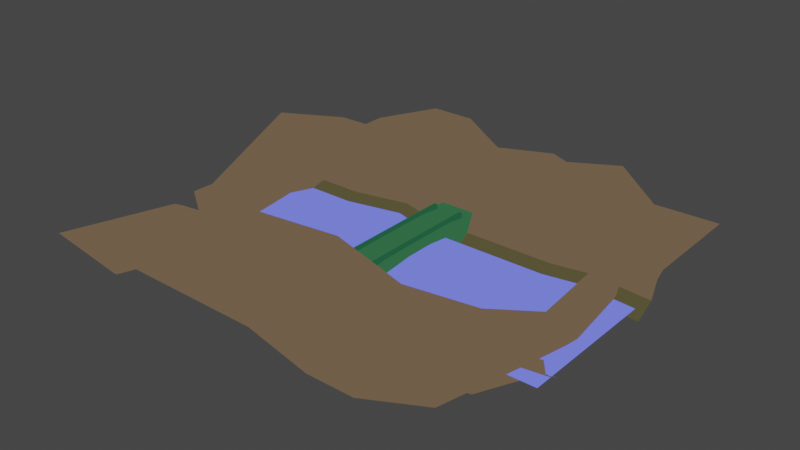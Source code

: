 # Source: bridge_stone.blend  (saved by Blender 2.82.7; exported with 4.5.12 LTS)
import bpy
from mathutils import Matrix  # noqa: F401  (used for matrix-valued properties, if any)

bpy.ops.wm.read_factory_settings(use_empty=True)
scene = bpy.context.scene
scene.name = 'Scene'

# ---- collections
col_collection = bpy.data.collections.new('Collection'); scene.collection.children.link(col_collection)

# ---- materials (node trees are filled in below, after node groups)
mat_mat1 = bpy.data.materials.new('mat1')
mat_mat1.alpha_threshold = 0.0
mat_mat1.use_transparent_shadow = False
mat_mat1.line_color = (0.0, 0.0, 0.0, 1.0)
mat_mat2 = bpy.data.materials.new('mat2')
mat_mat2.use_transparent_shadow = False
mat_mat3 = bpy.data.materials.new('mat3')
mat_mat3.use_transparent_shadow = False
mat_mat4 = bpy.data.materials.new('mat4')
mat_mat4.use_transparent_shadow = False
mat_mat5 = bpy.data.materials.new('mat5')
mat_mat5.use_transparent_shadow = False

# ---- material node trees
mat_mat1.use_nodes = True; mat_mat1.node_tree.nodes.clear()
_N = mat_mat1.node_tree.nodes; _L = mat_mat1.node_tree.links
n0 = _N.new('ShaderNodeOutputMaterial'); n0.name = 'Material Output'; n0.location = (300, 300)
n1 = _N.new('ShaderNodeRGB'); n1.name = 'RGB'; n1.location = (9, 283)
n1.outputs[0].default_value = (0.02735, 0.1193, 0.04921, 1.0)
_L.new(n1.outputs[0], n0.inputs[0])
n0.is_active_output = True
mat_mat2.use_nodes = True; mat_mat2.node_tree.nodes.clear()
_N = mat_mat2.node_tree.nodes; _L = mat_mat2.node_tree.links
n0 = _N.new('ShaderNodeOutputMaterial'); n0.name = 'Material Output'; n0.location = (300, 300)
n1 = _N.new('ShaderNodeRGB'); n1.name = 'RGB'; n1.location = (87, 301)
n1.outputs[0].default_value = (0.1496, 0.1777, 1.0, 1.0)
_L.new(n1.outputs[0], n0.inputs[0])
n0.is_active_output = True
mat_mat3.use_nodes = True; mat_mat3.node_tree.nodes.clear()
_N = mat_mat3.node_tree.nodes; _L = mat_mat3.node_tree.links
n0 = _N.new('ShaderNodeOutputMaterial'); n0.name = 'Material Output'; n0.location = (300, 300)
n1 = _N.new('ShaderNodeRGB'); n1.name = 'RGB'; n1.location = (87, 301)
n1.outputs[0].default_value = (0.01393, 0.08898, 0.04114, 1.0)
_L.new(n1.outputs[0], n0.inputs[0])
n0.is_active_output = True
mat_mat4.use_nodes = True; mat_mat4.node_tree.nodes.clear()
_N = mat_mat4.node_tree.nodes; _L = mat_mat4.node_tree.links
n0 = _N.new('ShaderNodeOutputMaterial'); n0.name = 'Material Output'; n0.location = (300, 300)
n1 = _N.new('ShaderNodeRGB'); n1.name = 'RGB'; n1.location = (87, 301)
n1.outputs[0].default_value = (0.1329, 0.09025, 0.05499, 1.0)
_L.new(n1.outputs[0], n0.inputs[0])
n0.is_active_output = True
mat_mat5.use_nodes = True; mat_mat5.node_tree.nodes.clear()
_N = mat_mat5.node_tree.nodes; _L = mat_mat5.node_tree.links
n0 = _N.new('ShaderNodeOutputMaterial'); n0.name = 'Material Output'; n0.location = (300, 300)
n1 = _N.new('ShaderNodeRGB'); n1.name = 'RGB'; n1.location = (87, 301)
n1.outputs[0].default_value = (0.07829, 0.06973, 0.03034, 1.0)
_L.new(n1.outputs[0], n0.inputs[0])
n0.is_active_output = True

# ---- world
world_world = bpy.data.worlds.new('World'); scene.world = world_world
world_world.use_nodes = True; world_world.node_tree.nodes.clear()
_N = world_world.node_tree.nodes; _L = world_world.node_tree.links
n0 = _N.new('ShaderNodeOutputWorld'); n0.name = 'World Output'; n0.location = (300, 300)
n1 = _N.new('ShaderNodeBackground'); n1.name = 'Background'; n1.location = (10, 300)
n1.inputs[0].default_value = (0.05088, 0.05088, 0.05088, 1.0)
_L.new(n1.outputs[0], n0.inputs[0])
n0.is_active_output = True
world_world.color = (0.05088, 0.05088, 0.05088)
world_world.use_sun_shadow = False
world_world.sun_shadow_jitter_overblur = 0.0

# ---- meshes
me_bridge_stone = bpy.data.meshes.new('bridge_stone')
me_bridge_stone.from_pydata([(10.02, 89.53, -0.5869), (10.02, 89.53, -15.82), (10.09, -8.589, -0.5869), (10.09, -8.589, -15.82), (-10.15, 89.53, -0.5869), (-10.15, 89.53, -15.82), (-10.09, -8.589, -0.5869), (-10.09, -8.589, -15.82), (10.05, 65.33, 0.9998), (-10.13, 65.33, -6.238), (10.05, 65.33, -6.238), (-10.13, 65.33, 0.9998), (-10.1, 4.876, -15.5), (10.07, 4.876, -0.2725), (-10.1, 4.876, -0.2725), (10.07, 4.876, -15.5), (-10.13, 76.13, -0.2725), (10.04, 76.13, -15.5), (-10.13, 76.13, -15.5), (10.04, 76.13, -0.2725), (-10.11, 32.27, 1.122), (10.06, 32.27, -4.366), (-10.11, 32.27, -4.366), (10.06, 32.27, 1.122), (-10.12, 49.08, -4.369), (10.05, 49.08, 1.119), (-10.12, 49.08, 1.119), (10.05, 49.08, -4.369), (-10.11, 14.76, -6.236), (10.06, 14.76, 1.001), (-10.11, 14.76, 1.001), (10.06, 14.76, -6.236), (-110.5, -8.675, -14.29), (113.6, -8.675, -14.29), (-110.5, 89.17, -14.29), (113.6, 89.17, -14.29), (-8.849, 4.815, -0.5273), (-8.849, 4.815, 2.423), (-9.244, 76.79, -0.5273), (-9.244, 76.79, 2.423), (-6.849, 4.826, -0.5273), (-6.849, 4.826, 2.423), (-7.244, 76.81, -0.5273), (-7.244, 76.81, 2.423), (7.229, 4.522, -0.5281), (7.229, 4.522, 2.424), (7.214, 76.54, -0.5281), (7.214, 76.54, 2.424), (9.23, 4.522, -0.5281), (9.23, 4.522, 2.424), (9.215, 76.54, -0.5281), (9.215, 76.54, 2.424), (114.6, -11.76, 2.103), (114.6, 6.745, -17.13), (117.3, -83.92, 20.0), (-115.3, -3.432, -10.56), (-115.1, -11.76, 2.103), (-115.1, 6.745, -17.13), (-115.4, -82.25, 12.67), (114.4, -3.432, -10.56), (-115.1, -6.458, -0.8349), (114.5, -6.458, -0.8349), (-57.48, -81.31, 13.1), (-57.7, 11.97, -17.13), (-57.7, -6.532, 2.103), (-57.92, 1.792, -10.56), (-57.76, -1.234, -0.8349), (73.03, -17.68, 2.103), (72.81, -9.352, -10.56), (72.97, -12.38, -0.8349), (73.93, -80.05, 2.103), (73.03, 6.397, -17.13), (48.05, -80.05, 2.103), (47.15, 13.01, -17.13), (47.15, -11.76, 2.103), (46.93, 2.837, -10.56), (47.09, -6.458, -0.8349), (17.41, -82.36, 13.1), (17.19, 6.745, -17.13), (17.19, -11.76, 2.103), (16.97, -3.432, -10.56), (17.14, -6.458, -0.8349), (-77.24, -79.0, 2.103), (-78.14, 11.97, -17.13), (-78.14, -6.532, 2.103), (-78.36, 1.792, -10.56), (-78.2, -1.234, -0.8349), (-111.3, 89.93, 2.103), (-111.3, 69.74, -17.13), (-111.9, 151.7, 2.103), (118.6, 80.71, -10.56), (118.4, 89.93, 2.103), (118.4, 69.74, -17.13), (117.8, 151.7, 2.103), (-111.0, 80.71, -10.56), (118.5, 84.63, -0.8349), (-111.2, 84.63, -0.8349), (60.44, 150.7, 18.49), (61.03, 69.74, -17.13), (61.03, 89.93, 2.103), (61.26, 80.71, -10.56), (61.09, 84.63, -0.8349), (-69.69, 89.93, 2.103), (-69.47, 80.71, -10.56), (-69.64, 84.63, -0.8349), (-69.4, 154.2, 18.17), (-69.69, 69.74, -17.13), (-43.52, 154.2, 18.17), (-37.18, 76.73, -17.13), (-37.18, 96.92, 2.103), (-36.96, 87.7, -10.56), (-37.12, 91.62, -0.8349), (-14.46, 151.7, 2.103), (-13.86, 69.74, -17.13), (-13.86, 89.93, 2.103), (-13.63, 80.71, -10.56), (-13.8, 84.63, -0.8349), (80.88, 150.7, 2.103), (81.13, 73.23, -17.13), (81.48, 93.43, 2.103), (81.35, 84.21, -10.56), (81.19, 88.13, -0.8349), (-76.6, -20.35, -23.88), (-82.51, -24.15, 23.88), (-86.59, 93.43, -23.88), (-92.5, 97.23, 23.88), (87.32, -19.13, -23.88), (93.23, -22.94, 23.88), (80.98, 101.0, -23.88), (86.9, 104.8, 23.88), (-50.58, 104.6, -23.88), (-52.21, 108.1, 18.5), (42.53, 108.8, 34.67), (42.96, 104.6, -23.88), (-101.2, 60.95, -23.88), (-108.3, 62.96, 33.18), (-93.16, 0.9257, -23.88), (-96.36, -0.6729, 15.44), (99.74, 7.81, -23.88), (106.2, 6.169, 13.62), (105.3, 34.91, -23.88), (111.3, 34.61, 23.88), (99.74, 78.72, -23.88), (104.1, 78.66, 8.688), (-42.64, -24.73, -23.88), (-43.52, -21.14, 25.06), (52.28, -24.73, -23.88), (55.4, -28.54, 23.88), (29.19, -39.19, 42.39), (30.26, -24.73, -23.88)], [], [(13, 14, 6, 2), (18, 16, 4, 5), (15, 13, 2, 3), (12, 14, 30, 28), (24, 26, 11, 9), (19, 16, 11, 8), (18, 17, 10, 9), (7, 6, 14, 12), (31, 29, 13, 15), (28, 31, 15, 12), (29, 30, 14, 13), (0, 4, 16, 19), (32, 33, 35, 34), (1, 0, 19, 17), (9, 11, 16, 18), (17, 19, 8, 10), (22, 20, 26, 24), (24, 27, 21, 22), (28, 30, 20, 22), (25, 26, 20, 23), (8, 11, 26, 25), (9, 10, 27, 24), (10, 8, 25, 27), (27, 25, 23, 21), (23, 20, 30, 29), (22, 21, 31, 28), (21, 23, 29, 31), (36, 37, 39, 38), (38, 39, 43, 42), (42, 43, 41, 40), (40, 41, 37, 36), (44, 45, 47, 46), (43, 39, 37, 41), (46, 47, 51, 50), (50, 51, 49, 48), (48, 49, 45, 44), (51, 47, 45, 49), (56, 82, 84), (68, 69, 61, 59), (71, 68, 59, 53), (69, 67, 52, 61), (86, 84, 64, 66), (83, 85, 65, 63), (85, 86, 66, 65), (79, 62, 77), (67, 54, 52), (76, 74, 67, 69), (73, 75, 68, 71), (75, 76, 69, 68), (80, 81, 76, 75), (78, 80, 75, 73), (81, 79, 74, 76), (67, 72, 70), (66, 64, 79, 81), (63, 65, 80, 78), (65, 66, 81, 80), (74, 77, 72), (55, 60, 86, 85), (57, 55, 85, 83), (60, 56, 84, 86), (64, 82, 62), (119, 93, 117), (103, 104, 96, 94), (106, 103, 94, 88), (104, 102, 87, 96), (121, 119, 99, 101), (118, 120, 100, 98), (120, 121, 101, 100), (114, 97, 112), (87, 105, 89), (111, 109, 102, 104), (108, 110, 103, 106), (110, 111, 104, 103), (115, 116, 111, 110), (113, 115, 110, 108), (116, 114, 109, 111), (109, 105, 102), (101, 99, 114, 116), (98, 100, 115, 113), (100, 101, 116, 115), (109, 112, 107), (90, 95, 121, 120), (92, 90, 120, 118), (95, 91, 119, 121), (119, 97, 99), (119, 91, 93), (114, 99, 97), (87, 102, 105), (109, 107, 105), (109, 114, 112), (119, 117, 97), (56, 58, 82), (79, 64, 62), (67, 70, 54), (67, 74, 72), (74, 79, 77), (64, 84, 82), (134, 125, 135), (128, 132, 133), (126, 139, 138), (122, 145, 144), (124, 131, 125), (130, 132, 131), (134, 137, 136), (136, 123, 122), (140, 139, 141), (142, 141, 143), (142, 129, 128), (144, 148, 149), (126, 147, 127), (146, 148, 147), (134, 124, 125), (128, 129, 132), (126, 127, 139), (122, 123, 145), (124, 130, 131), (130, 133, 132), (134, 135, 137), (136, 137, 123), (140, 138, 139), (142, 140, 141), (142, 143, 129), (144, 145, 148), (126, 146, 147), (146, 149, 148)])
me_bridge_stone.polygons.foreach_set('material_index', [0, 0, 0, 0, 0, 0, 0, 0, 0, 0, 0, 0, 1, 0, 0, 0, 0, 0, 0, 0, 0, 0, 0, 0, 0, 0, 0, 2, 2, 2, 2, 2, 2, 2, 2, 2, 2, 3, 3, 4, 3, 3, 4, 3, 3, 3, 3, 4, 3, 3, 4, 3, 3, 3, 4, 3, 3, 3, 4, 3, 3, 3, 3, 4, 3, 3, 4, 3, 3, 3, 3, 4, 3, 3, 4, 3, 3, 3, 4, 3, 3, 3, 4, 3, 3, 3, 3, 3, 3, 3, 3, 3, 3, 3, 3, 3, 3, 3, 3, 3, 3, 3, 3, 3, 3, 3, 3, 3, 3, 3, 3, 3, 3, 3, 3, 3, 3, 3, 3, 3, 3, 3, 3, 3, 3])
_uv = me_bridge_stone.uv_layers.new(name='UVMap')
_uv.uv.foreach_set('vector', [0.1751, 0.117, 0.0001483, 0.117, 0.0002189, 0.00024, 0.1752, 0.0001439, 0.1164, 0.8557, 0.1164, 0.9878, 0.0001439, 0.985, 0.0001439, 0.8529, 0.3196, 0.1169, 0.1875, 0.1169, 0.1903, 0.0001439, 0.3224, 0.000144, 0.7344, 0.8557, 0.7344, 0.9878, 0.6486, 0.9988, 0.6486, 0.936, 0.351, 0.9522, 0.351, 0.9998, 0.21, 0.9988, 0.21, 0.936, 0.1752, 0.7363, 0.0002188, 0.7364, 0.0002183, 0.6421, 0.1752, 0.642, 0.4976, 0.6815, 0.3227, 0.6814, 0.3226, 0.5581, 0.4976, 0.5581, 0.8511, 0.8529, 0.8511, 0.985, 0.7344, 0.9878, 0.7344, 0.8557, 0.2393, 0.2027, 0.1765, 0.2027, 0.1875, 0.1169, 0.3196, 0.1169, 0.4976, 0.1177, 0.3227, 0.1177, 0.3226, 0.0001439, 0.4976, 0.0002115, 0.1751, 0.2034, 0.0001439, 0.2035, 0.0001483, 0.117, 0.1751, 0.117, 0.1751, 0.8526, 0.000148, 0.8527, 0.0002188, 0.7364, 0.1752, 0.7363, 0.0, 0.0, 1.0, 0.0, 1.0, 1.0, 0.0, 1.0, 0.3224, 0.8511, 0.1903, 0.8511, 0.1875, 0.7349, 0.3196, 0.7349, 0.21, 0.936, 0.21, 0.9988, 0.1164, 0.9878, 0.1164, 0.8557, 0.3196, 0.7349, 0.1875, 0.7349, 0.1765, 0.6413, 0.2393, 0.6413, 0.4968, 0.9523, 0.4968, 0.9999, 0.351, 0.9998, 0.351, 0.9522, 0.4976, 0.4162, 0.3227, 0.4161, 0.3226, 0.2704, 0.4976, 0.2704, 0.6486, 0.936, 0.6486, 0.9988, 0.4968, 0.9999, 0.4968, 0.9523, 0.1751, 0.501, 0.0001919, 0.5011, 0.0001755, 0.3553, 0.1751, 0.3552, 0.1752, 0.642, 0.0002183, 0.6421, 0.0001919, 0.5011, 0.1751, 0.501, 0.4976, 0.5581, 0.3226, 0.5581, 0.3227, 0.4161, 0.4976, 0.4162, 0.2393, 0.6413, 0.1765, 0.6413, 0.1755, 0.5003, 0.2231, 0.5003, 0.2231, 0.5003, 0.1755, 0.5003, 0.1754, 0.3545, 0.223, 0.3545, 0.1751, 0.3552, 0.0001755, 0.3553, 0.0001439, 0.2035, 0.1751, 0.2034, 0.4976, 0.2704, 0.3226, 0.2704, 0.3227, 0.1177, 0.4976, 0.1177, 0.223, 0.3545, 0.1754, 0.3545, 0.1765, 0.2027, 0.2393, 0.2027, 0.1015, 0.9621, 0.06359, 0.9621, 0.06359, 0.03791, 0.1015, 0.03791, 0.06359, 3.185e-05, 0.06359, 0.03791, 0.03791, 0.03791, 0.03791, 3.195e-05, 3.185e-05, 0.03791, 0.03791, 0.03791, 0.03791, 0.9621, 3.655e-05, 0.9621, 0.03791, 1.0, 0.03791, 0.9621, 0.06359, 0.9621, 0.06359, 1.0, 3.559e-05, 0.0379, 0.03791, 0.0379, 0.03791, 0.9621, 3.185e-05, 0.9621, 0.03791, 0.03791, 0.06359, 0.03791, 0.06359, 0.9621, 0.03791, 0.9621, 0.03791, 1.0, 0.03791, 0.9621, 0.06359, 0.9621, 0.06358, 1.0, 0.1015, 0.9621, 0.06359, 0.9621, 0.06359, 0.0379, 0.1015, 0.0379, 0.06359, 3.201e-05, 0.06359, 0.0379, 0.03791, 0.0379, 0.03791, 3.185e-05, 0.06359, 0.9621, 0.03791, 0.9621, 0.03791, 0.0379, 0.06359, 0.0379, 0.1415, 0.01274, 0.4235, 0.1643, 0.1247, 0.166, 0.08814, 0.8017, 0.1305, 0.8016, 0.1085, 0.9775, 0.06453, 0.9728, 0.01858, 0.7995, 0.08814, 0.8017, 0.06453, 0.9728, 0.01402, 0.9727, 0.1305, 0.8016, 0.1565, 0.8021, 0.1331, 0.9778, 0.1085, 0.9775, 0.09967, 0.1659, 0.1247, 0.166, 0.125, 0.2504, 0.09995, 0.25, 0.007185, 0.1649, 0.05767, 0.1639, 0.05707, 0.2497, 0.006527, 0.2501, 0.05767, 0.1639, 0.09967, 0.1659, 0.09995, 0.25, 0.05707, 0.2497, 0.1387, 0.5631, 0.4377, 0.257, 0.4369, 0.567, 0.1565, 0.8021, 0.4377, 0.9999, 0.1331, 0.9778, 0.1104, 0.6893, 0.1359, 0.6901, 0.1565, 0.8021, 0.1305, 0.8016, 6.615e-05, 0.6889, 0.05154, 0.6888, 0.08814, 0.8017, 0.01858, 0.7995, 0.05154, 0.6888, 0.1104, 0.6893, 0.1305, 0.8016, 0.08814, 0.8017, 0.07088, 0.5613, 0.1134, 0.5623, 0.1104, 0.6893, 0.05154, 0.6888, 0.0209, 0.5624, 0.07088, 0.5613, 0.05154, 0.6888, 6.615e-05, 0.6889, 0.1134, 0.5623, 0.1387, 0.5631, 0.1359, 0.6901, 0.1104, 0.6893, 0.1565, 0.8021, 0.4228, 0.7018, 0.4209, 0.8084, 0.09995, 0.25, 0.125, 0.2504, 0.1387, 0.5631, 0.1134, 0.5623, 0.006527, 0.2501, 0.05707, 0.2497, 0.07088, 0.5613, 0.0209, 0.5624, 0.05707, 0.2497, 0.09995, 0.25, 0.1134, 0.5623, 0.07088, 0.5613, 0.1359, 0.6901, 0.4369, 0.567, 0.4228, 0.7018, 0.07373, 0.00941, 0.1163, 0.01284, 0.09967, 0.1659, 0.05767, 0.1639, 0.02391, 0.01093, 0.07373, 0.00941, 0.05767, 0.1639, 0.007185, 0.1649, 0.1163, 0.01284, 0.1415, 0.01274, 0.1247, 0.166, 0.09967, 0.1659, 0.125, 0.2504, 0.4235, 0.1643, 0.4377, 0.257, 0.2666, 0.8318, 0.03294, 0.9999, 0.02621, 0.8503, 0.347, 0.1989, 0.3029, 0.1952, 0.3089, 0.0231, 0.3532, 0.02527, 0.4004, 0.1992, 0.347, 0.1989, 0.3532, 0.02527, 0.4064, 0.02619, 0.3029, 0.1952, 0.2781, 0.1945, 0.2837, 0.02205, 0.3089, 0.0231, 0.2923, 0.8297, 0.2666, 0.8318, 0.2767, 0.7449, 0.3019, 0.7446, 0.3886, 0.827, 0.3363, 0.8298, 0.3451, 0.7461, 0.3977, 0.744, 0.3363, 0.8298, 0.2923, 0.8297, 0.3019, 0.7446, 0.3451, 0.7461, 0.2739, 0.4346, 0.01603, 0.7442, 0.01705, 0.4274, 0.2837, 0.02205, 0.004748, 0.1865, 0.0293, 6.374e-05, 0.2774, 0.3341, 0.2511, 0.3334, 0.2781, 0.1945, 0.3029, 0.1952, 0.3744, 0.3349, 0.3224, 0.3348, 0.347, 0.1989, 0.4004, 0.1992, 0.3224, 0.3348, 0.2774, 0.3341, 0.3029, 0.1952, 0.347, 0.1989, 0.343, 0.4336, 0.2987, 0.4353, 0.2774, 0.3341, 0.3224, 0.3348, 0.3964, 0.4334, 0.343, 0.4336, 0.3224, 0.3348, 0.3744, 0.3349, 0.2987, 0.4353, 0.2739, 0.4346, 0.2511, 0.3334, 0.2774, 0.3341, 0.2511, 0.3334, 0.004748, 0.1865, 0.2781, 0.1945, 0.3019, 0.7446, 0.2767, 0.7449, 0.2739, 0.4346, 0.2987, 0.4353, 0.3977, 0.744, 0.3451, 0.7461, 0.343, 0.4336, 0.3964, 0.4334, 0.3451, 0.7461, 0.3019, 0.7446, 0.2987, 0.4353, 0.343, 0.4336, 0.2511, 0.3334, 0.01705, 0.4274, 6.374e-05, 0.2925, 0.3536, 0.9836, 0.3095, 0.9863, 0.2923, 0.8297, 0.3363, 0.8298, 0.4064, 0.9809, 0.3536, 0.9836, 0.3363, 0.8298, 0.3886, 0.827, 0.3095, 0.9863, 0.2847, 0.9868, 0.2666, 0.8318, 0.2923, 0.8297, 0.2666, 0.8318, 0.01603, 0.7442, 0.2767, 0.7449, 0.2666, 0.8318, 0.2847, 0.9868, 0.03294, 0.9999, 0.2739, 0.4346, 0.2767, 0.7449, 0.01603, 0.7442, 0.2837, 0.02205, 0.2781, 0.1945, 0.004748, 0.1865, 0.2511, 0.3334, 6.374e-05, 0.2925, 0.004748, 0.1865, 0.2511, 0.3334, 0.2739, 0.4346, 0.01705, 0.4274, 0.2666, 0.8318, 0.02621, 0.8503, 0.01603, 0.7442, 0.1415, 0.01274, 0.437, 6.615e-05, 0.4235, 0.1643, 0.1387, 0.5631, 0.125, 0.2504, 0.4377, 0.257, 0.1565, 0.8021, 0.4209, 0.8084, 0.4377, 0.9999, 0.1565, 0.8021, 0.1359, 0.6901, 0.4228, 0.7018, 0.1359, 0.6901, 0.1387, 0.5631, 0.4369, 0.567, 0.125, 0.2504, 0.1247, 0.166, 0.4235, 0.1643, 0.1908, 0.03615, 0.09627, 0.06236, 0.1049, 4.367e-05, 0.1038, 0.356, 0.02577, 0.2727, 0.1179, 0.2958, 0.09278, 0.5668, 0.03031, 0.5179, 0.09193, 0.5187, 0.1407, 0.8288, 0.05192, 0.7934, 0.1291, 0.7746, 0.1694, 0.08969, 0.08729, 0.1299, 0.09627, 0.06236, 0.1536, 0.1486, 0.02577, 0.2727, 0.08729, 0.1299, 0.1908, 0.9613, 0.09464, 0.8919, 0.1547, 0.8702, 0.1547, 0.8702, 0.06706, 0.8549, 0.1407, 0.8288, 0.09291, 0.474, 0.03031, 0.5179, 0.01511, 0.4707, 0.09751, 0.4026, 0.01511, 0.4707, 0.04439, 0.4002, 0.09751, 0.4026, 0.02622, 0.3469, 0.1038, 0.356, 0.1291, 0.7746, 4.367e-05, 0.6802, 0.1077, 0.6586, 0.09278, 0.5668, 0.02387, 0.631, 0.01472, 0.5698, 0.1012, 0.6236, 4.367e-05, 0.6802, 0.02387, 0.631, 0.1908, 0.03615, 0.1694, 0.08969, 0.09627, 0.06236, 0.1038, 0.356, 0.02622, 0.3469, 0.02577, 0.2727, 0.09278, 0.5668, 0.01472, 0.5698, 0.03031, 0.5179, 0.1407, 0.8288, 0.06706, 0.8549, 0.05192, 0.7934, 0.1694, 0.08969, 0.1536, 0.1486, 0.08729, 0.1299, 0.1536, 0.1486, 0.1179, 0.2958, 0.02577, 0.2727, 0.1908, 0.9613, 0.1061, 1.0, 0.09464, 0.8919, 0.1547, 0.8702, 0.09464, 0.8919, 0.06706, 0.8549, 0.09291, 0.474, 0.09193, 0.5187, 0.03031, 0.5179, 0.09751, 0.4026, 0.09291, 0.474, 0.01511, 0.4707, 0.09751, 0.4026, 0.04439, 0.4002, 0.02622, 0.3469, 0.1291, 0.7746, 0.05192, 0.7934, 4.367e-05, 0.6802, 0.09278, 0.5668, 0.1012, 0.6236, 0.02387, 0.631, 0.1012, 0.6236, 0.1077, 0.6586, 4.367e-05, 0.6802])
me_bridge_stone.materials.append(mat_mat1)
me_bridge_stone.materials.append(mat_mat2)
me_bridge_stone.materials.append(mat_mat3)
me_bridge_stone.materials.append(mat_mat4)
me_bridge_stone.materials.append(mat_mat5)
me_bridge_stone.use_remesh_preserve_volume = False
me_bridge_stone.use_remesh_preserve_attributes = False
me_bridge_stone.use_mirror_vertex_groups = False
me_bridge_stone.update()
me_ref = bpy.data.meshes.new('REF')
me_ref.from_pydata([(-1.0, -1.0, -1.0), (-1.0, -1.0, 1.0), (-1.0, 1.0, -1.0), (-1.0, 1.0, 1.0), (1.0, -1.0, -1.0), (1.0, -1.0, 1.0), (1.0, 1.0, -1.0), (1.0, 1.0, 1.0)], [], [(0, 1, 3, 2), (2, 3, 7, 6), (6, 7, 5, 4), (4, 5, 1, 0), (2, 6, 4, 0), (7, 3, 1, 5)])
me_ref.use_remesh_fix_poles = True
me_ref.use_remesh_preserve_attributes = False
me_ref.use_mirror_vertex_groups = False
me_ref.update()

# ---- objects
ob_bridge_stone = bpy.data.objects.new('bridge_stone', me_bridge_stone)
ob_ref = bpy.data.objects.new('REF', me_ref)

# ---- transforms, parenting, visibility, modifiers, constraints
ob_bridge_stone.location = (0.0, 0.0, 0.0)
ob_bridge_stone.lock_rotations_4d = False
ob_bridge_stone.empty_display_type = 'ARROWS'
ob_bridge_stone.lineart.crease_threshold = 0.0
ob_ref.location = (0.0, 0.0, 1.0)
ob_ref.lineart.crease_threshold = 0.0

# ---- collection membership
col_collection.objects.link(ob_bridge_stone)
col_collection.objects.link(ob_ref)

# ---- scene / render settings (as saved in the file)
scene.frame_start = 1; scene.frame_end = 250; scene.frame_set(1)
scene.render.engine = 'BLENDER_EEVEE_NEXT'
scene.cycles.use_denoising = False
scene.cycles.samples = 128
scene.cycles.sampling_pattern = 'TABULATED_SOBOL'
scene.cycles.use_adaptive_sampling = False
scene.cycles.use_light_tree = False
scene.view_settings.view_transform = 'Filmic'
bpy.context.view_layer.update()

# ---- added for rendering (the .blend has no active camera and no usable light): camera, sun
cam_auto = bpy.data.cameras.new('AutoCamera')
cam_auto.lens = 50.0
cam_auto.sensor_width = 36.0
cam_auto.clip_end = 5526.51
ob_auto_camera = bpy.data.objects.new('AutoCamera', cam_auto)
scene.collection.objects.link(ob_auto_camera)
ob_auto_camera.location = (316.523, -342.765, 261.181)
ob_auto_camera.rotation_euler = (1.09748, -7.21219e-08, 0.694738)
scene.camera = ob_auto_camera
light_auto_sun = bpy.data.lights.new('AutoSun', 'SUN')
light_auto_sun.energy = 3.0
light_auto_sun.angle = 0.0523599
ob_auto_sun = bpy.data.objects.new('AutoSun', light_auto_sun)
scene.collection.objects.link(ob_auto_sun)
ob_auto_sun.rotation_euler = (0.872665, 0.174533, 0.523599)
bpy.context.view_layer.update()
